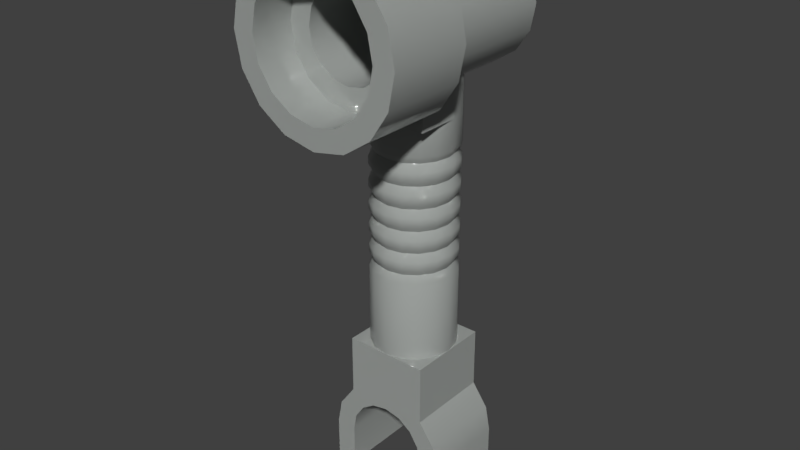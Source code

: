 # Source: robotArm.blend  (saved by Blender 2.79.0; exported with 4.5.12 LTS)
import bpy
from mathutils import Matrix  # noqa: F401  (used for matrix-valued properties, if any)

bpy.ops.wm.read_factory_settings(use_empty=True)
scene = bpy.context.scene
scene.name = 'Scene'

# ---- collections
col_collection_1 = bpy.data.collections.new('Collection 1'); scene.collection.children.link(col_collection_1)

# ---- materials (node trees are filled in below, after node groups)
mat_material_7 = bpy.data.materials.new('Material_7')
mat_material_7.alpha_threshold = 0.0
mat_material_7.use_transparent_shadow = False
mat_material_7.diffuse_color = (0.3564, 0.3763, 0.3613, 1.0)
mat_material_7.roughness = 0.5
mat_material_7.specular_intensity = 0.2

# ---- node groups
ng_lego_standard = bpy.data.node_groups.new('Lego Standard', 'ShaderNodeTree')
_s = ng_lego_standard.interface.new_socket(name='Shader', in_out='OUTPUT', socket_type='NodeSocketShader')
_s = ng_lego_standard.interface.new_socket(name='Color', in_out='INPUT', socket_type='NodeSocketColor')
_s = ng_lego_standard.interface.new_socket(name='Normal', in_out='INPUT', socket_type='NodeSocketVector')
_s.subtype = 'DIRECTION'
_N = ng_lego_standard.nodes; _L = ng_lego_standard.links
n0 = _N.new('NodeGroupInput'); n0.name = 'Group Input'; n0.location = (-250, 0)
n1 = _N.new('NodeGroupOutput'); n1.name = 'Group Output'; n1.location = (250, 0)
n2 = _N.new('ShaderNodeBsdfPrincipled'); n2.name = 'Principled BSDF'; n2.location = (0, 0)
n2.width = 150
n2.subsurface_method = 'BURLEY'
n2.inputs[2].default_value = 0.1
n2.inputs[3].default_value = 1.45
n2.inputs[8].default_value = 1.0
n2.inputs[9].default_value = (0.05, 0.05, 0.05)
n2.inputs[20].default_value = 0.0
_L.new(n0.outputs[0], n2.inputs[0])
_L.new(n0.outputs[1], n2.inputs[5])
_L.new(n2.outputs[0], n1.inputs[0])
n1.is_active_output = True

# ---- material node trees
mat_material_7.use_nodes = True; mat_material_7.node_tree.nodes.clear()
_N = mat_material_7.node_tree.nodes; _L = mat_material_7.node_tree.links
n0 = _N.new('NodeUndefined'); n0.name = 'Material'; n0.location = (0, -250)
n0.inputs[0].default_value = (0.0, 0.0, 0.0, 1.0)
n0.inputs[1].default_value = (0.0, 0.0, 0.0, 1.0)
n0.inputs[2].default_value = 0.0
n0.inputs[3].default_value = (0.0, 0.0, 0.0)
n1 = _N.new('NodeUndefined'); n1.name = 'Output'; n1.location = (400, -250)
n2 = _N.new('ShaderNodeGroup'); n2.name = 'Group'; n2.location = (0, 5)
n2.node_tree = ng_lego_standard
n2.inputs[0].default_value = (0.3564, 0.3763, 0.3613, 1.0)
n2.inputs[1].default_value = (0.0, 0.0, 0.0)
n3 = _N.new('ShaderNodeOutputMaterial'); n3.name = 'Material Output'; n3.location = (200, 0)
_L.new(n0.outputs[0], n1.inputs[0])
_L.new(n0.outputs[1], n1.inputs[1])
_L.new(n2.outputs[0], n3.inputs[0])
n3.is_active_output = True

# ---- world
world_world = bpy.data.worlds.new('World'); scene.world = world_world
world_world.color = (0.05088, 0.05088, 0.05088)
world_world.use_sun_shadow = False
world_world.sun_shadow_jitter_overblur = 0.0
world_world.cycles.sampling_method = 'MANUAL'

# ---- meshes
me_mesh_4735_dat_7 = bpy.data.meshes.new('Mesh_4735.dat_7')
me_mesh_4735_dat_7.from_pydata([(3.925, 3.98, 4.379), (3.925, -3.98, 4.379), (3.925, 3.98, 9.942), (-3.925, 3.98, 4.379), (-3.925, -3.98, 4.379), (-3.925, -3.98, 9.942), (3.925, 3.98, 35.39), (3.925, 0.0, 35.39), (-3.925, 0.0, 35.39), (-3.925, 3.98, 35.39), (3.925, 3.98, 33.04), (3.925, 3.98, 31.82), (-3.925, 3.98, 33.04), (5.439, 7.96, 42.05), (5.887, 11.94, 39.77), (5.439, 11.94, 42.05), (4.163, 7.96, 43.99), (-2.253, 7.96, 45.28), (-4.163, 7.96, 43.99), (-4.163, 11.94, 43.99), (-5.439, 7.96, 42.05), (-5.887, 7.96, 39.77), (-5.439, 7.96, 37.49), (-4.163, 7.96, 35.55), (-4.163, 11.94, 35.55), (-2.253, 11.94, 34.26), (-8.919e-08, 7.96, 33.8), (2.253, 7.96, 34.26), (4.163, 7.96, 35.55), (4.163, 11.94, 35.55), (7.85, 11.94, 39.77), (5.551, 11.94, 45.39), (3.004, 11.94, 47.12), (-5.551, 11.94, 45.39), (-7.253, 11.94, 42.81), (-7.85, 11.94, 39.77), (-5.551, 11.94, 34.15), (-3.004, 11.94, 32.42), (-8.919e-08, 11.94, 31.82), (3.004, 11.94, 32.42), (-2.253, 11.94, 45.28), (-3.004, 11.94, 47.12), (-5.439, 11.94, 42.05), (-5.887, 11.94, 39.77), (-7.253, 11.94, 36.73), (-5.439, 11.94, 37.49), (-8.919e-08, 11.94, 33.8), (2.253, 11.94, 34.26), (5.551, 11.94, 34.15), (7.253, 11.94, 36.73), (5.439, 11.94, 37.49), (7.253, 11.94, 42.81), (4.163, 11.94, 43.99), (2.253, 11.94, 45.28), (-8.919e-08, 11.94, 45.73), (-8.919e-08, 11.94, 47.72), (-8.919e-08, 7.96, 45.73), (-2.775, 7.96, 42.58), (-3.626, 7.96, 41.29), (-3.925, 7.96, 39.77), (-3.626, 7.96, 38.25), (-2.253, 7.96, 34.26), (-1.502, 7.96, 36.09), (-8.919e-08, 7.96, 35.79), (1.502, 7.96, 36.09), (2.775, 7.96, 36.96), (5.439, 7.96, 37.49), (5.887, 7.96, 39.77), (3.925, 7.96, 39.77), (3.626, 7.96, 41.29), (2.775, 7.96, 42.58), (2.253, 7.96, 45.28), (5.439, 3.98, 2.283), (5.887, 3.98, 3.815e-06), (3.626, 3.98, 1.522), (2.775, 3.98, 2.812), (-1.502, 3.98, 3.674), (-2.775, 3.98, 2.812), (-3.626, 3.98, 1.522), (5.439, -3.98, 2.283), (2.775, -3.98, 2.812), (3.626, -3.98, 1.522), (-2.775, -3.98, 2.812), (-5.439, -3.98, 2.283), (-3.925, -3.98, 3.815e-06), (-5.551, 3.98, 45.39), (-7.253, 3.98, 42.81), (-5.887, 3.98, 39.77), (-5.551, 3.98, 34.15), (-4.163, 3.98, 35.55), (-5.439, 3.98, 37.49), (-7.253, 3.98, 36.73), (-2.253, 3.98, 34.26), (-3.004, 3.98, 32.42), (7.253, 3.98, 36.73), (5.439, 3.98, 37.49), (4.163, 3.98, 35.55), (7.85, 3.98, 39.77), (5.887, 3.98, 39.77), (5.551, 3.98, 45.39), (7.253, 3.98, 42.81), (3.004, 3.98, 47.12), (-8.919e-08, 3.98, 47.72), (2.253, 3.98, 45.28), (-3.004, 3.98, 47.12), (-7.85, 3.98, 39.77), (3.004, 3.98, 32.42), (5.551, 3.98, 34.15), (1.502, 7.96, 43.44), (-8.919e-08, 7.96, 43.75), (-1.502, 7.96, 43.44), (-2.775, 7.96, 36.96), (3.626, 7.96, 38.25), (3.626, -7.96, 41.29), (2.775, -7.96, 42.58), (-2.775, -7.96, 42.58), (-3.925, -7.96, 39.77), (-1.502, -7.96, 36.09), (2.775, -7.96, 36.96), (5.439, 3.98, 42.05), (4.163, 3.98, 43.99), (4.163, -7.96, 43.99), (5.439, -7.96, 42.05), (2.253, -7.96, 45.28), (-8.919e-08, 3.98, 45.73), (-2.253, 3.98, 45.28), (-4.163, 3.98, 43.99), (-5.439, 3.98, 42.05), (-4.163, -7.96, 43.99), (-5.439, -7.96, 42.05), (-2.253, -7.96, 34.26), (-8.919e-08, 3.98, 33.8), (-8.919e-08, -7.96, 33.8), (2.253, 3.98, 34.26), (5.439, -7.96, 37.49), (-2.253, -7.96, 45.28), (-1.502, -7.96, 43.44), (-3.626, -7.96, 41.29), (-5.887, -7.96, 39.77), (-5.439, -7.96, 37.49), (-3.626, -7.96, 38.25), (-2.775, -7.96, 36.96), (-4.163, -7.96, 35.55), (-8.919e-08, -7.96, 35.79), (2.253, -7.96, 34.26), (1.502, -7.96, 36.09), (4.163, -7.96, 35.55), (5.887, -7.96, 39.77), (3.626, -7.96, 38.25), (3.925, -7.96, 39.77), (-8.919e-08, -7.96, 45.73), (-8.919e-08, -7.96, 43.75), (1.502, -7.96, 43.44), (3.925, -3.98, -3.977), (5.887, -3.98, -3.977), (5.887, -3.98, 3.815e-06), (3.925, -3.98, 3.815e-06), (3.925, 3.98, -3.977), (3.925, 3.98, 3.815e-06), (5.887, 3.98, -3.977), (-5.887, -3.98, -3.977), (-5.887, -3.98, 3.815e-06), (-3.925, 3.98, -3.977), (-3.925, -3.98, -3.977), (-5.887, 3.98, -3.977), (-3.925, 3.98, 3.815e-06), (-5.887, 3.98, 3.815e-06), (1.502, -3.98, 3.674), (1.502, 3.98, 3.674), (-8.919e-08, 3.98, 3.977), (-8.919e-08, -3.98, 3.977), (-1.502, -3.98, 3.674), (-3.626, -3.98, 1.522), (-5.439, 3.98, 2.283), (3.925, 0.0, 33.8), (-8.919e-08, -3.98, 31.82), (-8.919e-08, -3.98, 33.8), (-2.775, -2.814, 31.82), (-2.775, -2.814, 33.8), (-3.626, -1.523, 31.82), (-3.925, 0.0, 31.82), (1.502, -3.677, 33.8), (1.502, -3.677, 34.56), (2.775, -2.814, 33.8), (2.775, -2.814, 35.21), (3.626, -1.523, 33.8), (3.925, 0.0, 35.79), (3.626, -1.523, 35.64), (-1.502, -3.677, 34.56), (-1.502, -3.677, 33.8), (-2.775, -2.814, 35.21), (-3.626, -1.523, 35.64), (-3.925, 0.0, 35.79), (-3.925, 0.0, 33.8), (-3.626, -1.523, 33.8), (2.775, 2.814, 9.942), (1.502, 3.677, 31.82), (2.775, 2.814, 31.82), (-8.919e-08, 3.98, 9.942), (-1.502, 3.677, 9.942), (-2.775, 2.814, 9.942), (-3.626, 1.523, 31.82), (-3.925, 0.0, 9.942), (-1.502, -3.677, 31.82), (-8.919e-08, -3.98, 9.942), (1.502, -3.677, 31.82), (1.502, -3.677, 9.942), (2.775, -2.814, 9.942), (2.775, -2.814, 31.82), (3.626, -1.523, 31.82), (3.925, 0.0, 31.82), (3.626, 1.523, 31.82), (-8.919e-08, 3.98, 31.82), (-1.502, 3.677, 31.82), (-3.925, 3.98, 31.82), (-2.775, 2.814, 31.82), (3.925, 0.0, 9.942), (3.626, 1.523, 9.942), (1.502, 3.677, 9.942), (-3.626, 1.523, 9.942), (-3.925, 3.98, 9.942), (-3.626, -1.523, 9.942), (-1.502, -3.677, 9.942), (-2.775, -2.814, 9.942), (3.925, -3.98, 9.942), (3.626, -1.523, 9.942), (2.775, -2.814, 20.88), (1.502, 3.677, 20.88), (3.626, -1.523, 20.88), (-8.919e-08, 3.98, 20.88), (-8.919e-08, -3.98, 20.88), (-3.626, -1.523, 20.88), (-1.502, 3.677, 20.88), (3.925, 0.0, 20.88), (3.626, 1.523, 20.88), (1.502, -3.677, 20.88), (-2.775, -2.814, 20.88), (-2.775, 2.814, 20.88), (2.775, 2.814, 20.88), (-3.626, 1.523, 20.88), (-1.502, -3.677, 20.88), (-3.925, 0.0, 20.88), (2.498, -2.533, 26.35), (1.352, 3.31, 26.35), (3.264, -1.371, 26.35), (-9.664e-08, 3.582, 26.35), (-9.664e-08, -3.582, 26.35), (-3.264, -1.371, 26.35), (-1.352, 3.31, 26.35), (3.532, 0.0, 26.35), (3.264, 1.371, 26.35), (1.352, -3.31, 26.35), (-2.498, -2.533, 26.35), (-2.498, 2.533, 26.35), (2.498, 2.533, 26.35), (-3.264, 1.371, 26.35), (-1.352, -3.31, 26.35), (-3.532, 0.0, 26.35), (2.498, -2.533, 18.14), (1.352, 3.31, 18.14), (3.264, -1.371, 18.14), (-9.664e-08, 3.582, 18.14), (-9.664e-08, -3.582, 18.14), (-3.264, -1.371, 18.14), (-1.352, 3.31, 18.14), (3.532, 0.0, 18.14), (3.264, 1.371, 18.14), (1.352, -3.31, 18.14), (-2.498, -2.533, 18.14), (-2.498, 2.533, 18.14), (2.498, 2.533, 18.14), (-3.264, 1.371, 18.14), (-1.352, -3.31, 18.14), (-3.532, 0.0, 18.14), (2.775, -2.814, 23.61), (1.502, 3.677, 23.61), (3.626, -1.523, 23.61), (-8.919e-08, 3.98, 23.61), (-8.919e-08, -3.98, 23.61), (-3.626, -1.523, 23.61), (-1.502, 3.677, 23.61), (3.925, 0.0, 23.61), (3.626, 1.523, 23.61), (1.502, -3.677, 23.61), (-2.775, -2.814, 23.61), (-2.775, 2.814, 23.61), (2.775, 2.814, 23.61), (-3.626, 1.523, 23.61), (-1.502, -3.677, 23.61), (-3.925, 0.0, 23.61), (2.775, -2.814, 24.98), (1.502, 3.677, 24.98), (3.626, -1.523, 24.98), (-8.919e-08, 3.98, 24.98), (-8.919e-08, -3.98, 24.98), (-3.626, -1.523, 24.98), (-1.502, 3.677, 24.98), (3.925, 0.0, 24.98), (3.626, 1.523, 24.98), (1.502, -3.677, 24.98), (-2.775, -2.814, 24.98), (-2.775, 2.814, 24.98), (2.775, 2.814, 24.98), (-3.626, 1.523, 24.98), (-1.502, -3.677, 24.98), (-3.925, 0.0, 24.98), (2.498, -2.533, 22.25), (1.352, 3.31, 22.25), (3.264, -1.371, 22.25), (-9.664e-08, 3.582, 22.25), (-9.664e-08, -3.582, 22.25), (-3.264, -1.371, 22.25), (-1.352, 3.31, 22.25), (3.532, 0.0, 22.25), (3.264, 1.371, 22.25), (1.352, -3.31, 22.25), (-2.498, -2.533, 22.25), (-2.498, 2.533, 22.25), (2.498, 2.533, 22.25), (-3.264, 1.371, 22.25), (-1.352, -3.31, 22.25), (-3.532, 0.0, 22.25), (2.775, -2.814, 19.51), (1.502, 3.677, 19.51), (3.626, -1.523, 19.51), (-8.919e-08, 3.98, 19.51), (-8.919e-08, -3.98, 19.51), (-3.626, -1.523, 19.51), (-1.502, 3.677, 19.51), (3.925, 0.0, 19.51), (3.626, 1.523, 19.51), (1.502, -3.677, 19.51), (-2.775, -2.814, 19.51), (-2.775, 2.814, 19.51), (2.775, 2.814, 19.51), (-3.626, 1.523, 19.51), (-1.502, -3.677, 19.51), (-3.925, 0.0, 19.51), (2.775, -2.814, 29.08), (1.502, 3.677, 29.08), (3.626, -1.523, 29.08), (-8.919e-08, 3.98, 29.08), (-8.919e-08, -3.98, 29.08), (-3.626, -1.523, 29.08), (-1.502, 3.677, 29.08), (3.925, 0.0, 29.08), (3.626, 1.523, 29.08), (1.502, -3.677, 29.08), (-2.775, -2.814, 29.08), (-2.775, 2.814, 29.08), (2.775, 2.814, 29.08), (-3.626, 1.523, 29.08), (-1.502, -3.677, 29.08), (-3.925, 0.0, 29.08), (2.775, -2.814, 27.71), (1.502, 3.677, 27.71), (3.626, -1.523, 27.71), (-8.919e-08, 3.98, 27.71), (-8.919e-08, -3.98, 27.71), (-3.626, -1.523, 27.71), (-1.502, 3.677, 27.71), (3.925, 0.0, 27.71), (3.626, 1.523, 27.71), (1.502, -3.677, 27.71), (-2.775, -2.814, 27.71), (-2.775, 2.814, 27.71), (2.775, 2.814, 27.71), (-3.626, 1.523, 27.71), (-1.502, -3.677, 27.71), (-3.925, 0.0, 27.71), (2.775, -2.814, 17.46), (1.502, 3.677, 17.46), (3.626, -1.523, 17.46), (-8.919e-08, 3.98, 17.46), (-8.919e-08, -3.98, 17.46), (-3.626, -1.523, 17.46), (-1.502, 3.677, 17.46), (3.925, 0.0, 17.46), (3.626, 1.523, 17.46), (1.502, -3.677, 17.46), (-2.775, -2.814, 17.46), (-2.775, 2.814, 17.46), (2.775, 2.814, 17.46), (-3.626, 1.523, 17.46), (-1.502, -3.677, 17.46), (-3.925, 0.0, 17.46), (2.775, -2.814, 18.83), (1.502, 3.677, 18.83), (3.626, -1.523, 18.83), (-8.919e-08, 3.98, 18.83), (-8.919e-08, -3.98, 18.83), (-3.626, -1.523, 18.83), (-1.502, 3.677, 18.83), (3.925, 0.0, 18.83), (3.626, 1.523, 18.83), (1.502, -3.677, 18.83), (-2.775, -2.814, 18.83), (-2.775, 2.814, 18.83), (2.775, 2.814, 18.83), (-3.626, 1.523, 18.83), (-1.502, -3.677, 18.83), (-3.925, 0.0, 18.83), (2.498, -2.533, 20.2), (1.352, 3.31, 20.2), (3.264, -1.371, 20.2), (-9.664e-08, 3.582, 20.2), (-9.664e-08, -3.582, 20.2), (-3.264, -1.371, 20.2), (-1.352, 3.31, 20.2), (3.532, 0.0, 20.2), (3.264, 1.371, 20.2), (1.352, -3.31, 20.2), (-2.498, -2.533, 20.2), (-2.498, 2.533, 20.2), (2.498, 2.533, 20.2), (-3.264, 1.371, 20.2), (-1.352, -3.31, 20.2), (-3.532, 0.0, 20.2), (2.775, -2.814, 21.56), (1.502, 3.677, 21.56), (3.626, -1.523, 21.56), (-8.919e-08, 3.98, 21.56), (-8.919e-08, -3.98, 21.56), (-3.626, -1.523, 21.56), (-1.502, 3.677, 21.56), (3.925, 0.0, 21.56), (3.626, 1.523, 21.56), (1.502, -3.677, 21.56), (-2.775, -2.814, 21.56), (-2.775, 2.814, 21.56), (2.775, 2.814, 21.56), (-3.626, 1.523, 21.56), (-1.502, -3.677, 21.56), (-3.925, 0.0, 21.56), (2.775, -2.814, 22.93), (1.502, 3.677, 22.93), (3.626, -1.523, 22.93), (-8.919e-08, 3.98, 22.93), (-8.919e-08, -3.98, 22.93), (-3.626, -1.523, 22.93), (-1.502, 3.677, 22.93), (3.925, 0.0, 22.93), (3.626, 1.523, 22.93), (1.502, -3.677, 22.93), (-2.775, -2.814, 22.93), (-2.775, 2.814, 22.93), (2.775, 2.814, 22.93), (-3.626, 1.523, 22.93), (-1.502, -3.677, 22.93), (-3.925, 0.0, 22.93), (2.498, -2.533, 24.3), (1.352, 3.31, 24.3), (3.264, -1.371, 24.3), (-9.664e-08, 3.582, 24.3), (-9.664e-08, -3.582, 24.3), (-3.264, -1.371, 24.3), (-1.352, 3.31, 24.3), (3.532, 0.0, 24.3), (3.264, 1.371, 24.3), (1.352, -3.31, 24.3), (-2.498, -2.533, 24.3), (-2.498, 2.533, 24.3), (2.498, 2.533, 24.3), (-3.264, 1.371, 24.3), (-1.352, -3.31, 24.3), (-3.532, 0.0, 24.3), (2.775, -2.814, 25.66), (1.502, 3.677, 25.66), (3.626, -1.523, 25.66), (-8.919e-08, 3.98, 25.66), (-8.919e-08, -3.98, 25.66), (-3.626, -1.523, 25.66), (-1.502, 3.677, 25.66), (3.925, 0.0, 25.66), (3.626, 1.523, 25.66), (1.502, -3.677, 25.66), (-2.775, -2.814, 25.66), (-2.775, 2.814, 25.66), (2.775, 2.814, 25.66), (-3.626, 1.523, 25.66), (-1.502, -3.677, 25.66), (-3.925, 0.0, 25.66), (2.775, -2.814, 27.03), (1.502, 3.677, 27.03), (3.626, -1.523, 27.03), (-8.919e-08, 3.98, 27.03), (-8.919e-08, -3.98, 27.03), (-3.626, -1.523, 27.03), (-1.502, 3.677, 27.03), (3.925, 0.0, 27.03), (3.626, 1.523, 27.03), (1.502, -3.677, 27.03), (-2.775, -2.814, 27.03), (-2.775, 2.814, 27.03), (2.775, 2.814, 27.03), (-3.626, 1.523, 27.03), (-1.502, -3.677, 27.03), (-3.925, 0.0, 27.03), (2.498, -2.533, 28.4), (1.352, 3.31, 28.4), (3.264, -1.371, 28.4), (-9.664e-08, 3.582, 28.4), (-9.664e-08, -3.582, 28.4), (-3.264, -1.371, 28.4), (-1.352, 3.31, 28.4), (3.532, 0.0, 28.4), (3.264, 1.371, 28.4), (1.352, -3.31, 28.4), (-2.498, -2.533, 28.4), (-2.498, 2.533, 28.4), (2.498, 2.533, 28.4), (-3.264, 1.371, 28.4), (-1.352, -3.31, 28.4), (-3.532, 0.0, 28.4)], [], [(3, 220, 198, 2, 0, 75, 168, 169, 76, 77), (2, 224, 1, 0), (3, 4, 5, 220), (6, 7, 210, 11), (214, 180, 8, 9), (10, 11, 212), (212, 214, 12), (67, 13, 15, 14), (13, 16, 52, 15), (16, 71, 53, 52), (71, 56, 54, 53), (56, 17, 40, 54), (17, 18, 19, 40), (18, 20, 42, 19), (20, 21, 43, 42), (21, 22, 45, 43), (22, 23, 24, 45), (23, 61, 25, 24), (61, 26, 46, 25), (26, 27, 47, 46), (27, 28, 29, 47), (28, 66, 50, 29), (66, 67, 14, 50), (104, 102, 55, 41), (113, 114, 70, 69), (99, 100, 51, 31), (91, 105, 35, 44), (88, 91, 44, 36), (49, 94, 107, 48), (100, 97, 30, 51), (97, 94, 49, 30), (32, 101, 99, 31), (105, 86, 34, 35), (33, 85, 104, 41), (107, 106, 39, 48), (102, 101, 32, 55), (37, 93, 88, 36), (86, 85, 33, 34), (106, 212, 38, 39), (55, 54, 40, 41), (41, 40, 19, 33), (33, 19, 42, 34), (34, 42, 43, 35), (35, 43, 45, 44), (44, 45, 24, 36), (36, 24, 25, 37), (37, 25, 46, 38), (38, 46, 47, 39), (39, 47, 29, 48), (48, 29, 50, 49), (49, 50, 14, 30), (30, 14, 15, 51), (51, 15, 52, 31), (31, 52, 53, 32), (32, 53, 54, 55), (56, 109, 110, 17), (17, 110, 57, 18), (18, 57, 58, 20), (20, 58, 59, 21), (21, 59, 60, 22), (22, 60, 111, 23), (23, 111, 62, 61), (61, 62, 63, 26), (26, 63, 64, 27), (27, 64, 65, 28), (28, 65, 112, 66), (66, 112, 68, 67), (67, 68, 69, 13), (13, 69, 70, 16), (16, 70, 108, 71), (71, 108, 109, 56), (158, 74, 72, 73), (74, 75, 0, 72), (77, 78, 173, 3), (78, 165, 166, 173), (155, 79, 81, 156), (79, 1, 80, 81), (4, 83, 172, 82), (83, 161, 84, 172), (104, 125, 124, 102), (85, 126, 125, 104), (86, 127, 126, 85), (105, 87, 127, 86), (91, 90, 87, 105), (88, 89, 90, 91), (93, 92, 89, 88), (212, 131, 92, 93), (106, 133, 131, 212), (107, 96, 133, 106), (94, 95, 96, 107), (97, 98, 95, 94), (100, 119, 98, 97), (99, 120, 119, 100), (101, 103, 120, 99), (102, 124, 103, 101), (140, 141, 111, 60), (115, 137, 58, 57), (145, 118, 65, 64), (148, 149, 68, 112), (149, 113, 69, 68), (152, 151, 109, 108), (143, 145, 64, 63), (118, 148, 112, 65), (136, 115, 57, 110), (116, 140, 60, 59), (137, 116, 59, 58), (141, 117, 62, 111), (151, 136, 110, 109), (114, 152, 108, 70), (117, 143, 63, 62), (98, 119, 122, 147), (119, 120, 121, 122), (120, 103, 123, 121), (103, 124, 150, 123), (124, 125, 135, 150), (125, 126, 128, 135), (126, 127, 129, 128), (127, 87, 138, 129), (87, 90, 139, 138), (90, 89, 142, 139), (89, 92, 130, 142), (92, 131, 132, 130), (131, 133, 144, 132), (133, 96, 146, 144), (96, 95, 134, 146), (95, 98, 147, 134), (135, 136, 151, 150), (128, 115, 136, 135), (129, 137, 115, 128), (138, 116, 137, 129), (139, 140, 116, 138), (142, 141, 140, 139), (130, 117, 141, 142), (132, 143, 117, 130), (144, 145, 143, 132), (146, 118, 145, 144), (134, 148, 118, 146), (147, 149, 148, 134), (122, 113, 149, 147), (121, 114, 113, 122), (123, 152, 114, 121), (150, 151, 152, 123), (157, 159, 154, 153), (154, 155, 156, 153), (159, 73, 155, 154), (157, 158, 73, 159), (153, 156, 158, 157), (164, 162, 163, 160), (163, 84, 161, 160), (162, 165, 84, 163), (164, 166, 165, 162), (160, 161, 166, 164), (158, 156, 81, 74), (74, 81, 80, 75), (75, 80, 167, 168), (168, 167, 170, 169), (169, 170, 171, 76), (76, 171, 82, 77), (77, 82, 172, 78), (78, 172, 84, 165), (72, 79, 155, 73), (0, 1, 79, 72), (173, 83, 4, 3), (166, 161, 83, 173), (210, 174, 185, 209), (209, 185, 183, 208), (208, 183, 181, 205), (205, 181, 176, 175), (175, 176, 189, 203), (203, 189, 178, 177), (177, 178, 194, 179), (179, 194, 193, 180), (176, 181, 182), (181, 183, 184, 182), (183, 185, 187, 184), (185, 174, 186, 187), (188, 189, 176), (188, 190, 178, 189), (190, 191, 194, 178), (191, 192, 193, 194), (345, 346, 211, 210), (346, 350, 197, 211), (350, 339, 196, 197), (339, 341, 212, 196), (341, 344, 213, 212), (344, 349, 215, 213), (349, 351, 201, 215), (351, 353, 180, 201), (353, 343, 179, 180), (343, 348, 177, 179), (348, 352, 203, 177), (352, 342, 175, 203), (342, 347, 205, 175), (347, 338, 208, 205), (338, 340, 209, 208), (340, 345, 210, 209), (11, 210, 211), (11, 211, 197), (11, 197, 196), (11, 196, 212), (214, 212, 213), (214, 213, 215), (214, 215, 201), (214, 201, 180), (217, 216, 2), (195, 217, 2), (218, 195, 2), (198, 218, 2), (199, 198, 220), (200, 199, 220), (219, 200, 220), (202, 219, 220), (221, 202, 5), (223, 221, 5), (222, 223, 5), (204, 222, 5), (206, 204, 224), (207, 206, 224), (225, 207, 224), (216, 225, 224), (404, 409, 233, 228), (402, 404, 228, 226), (411, 402, 226, 235), (406, 411, 235, 230), (416, 406, 230, 240), (412, 416, 240, 236), (407, 412, 236, 231), (417, 407, 231, 241), (415, 417, 241, 239), (413, 415, 239, 237), (408, 413, 237, 232), (405, 408, 232, 229), (403, 405, 229, 227), (414, 403, 227, 238), (410, 414, 238, 234), (409, 410, 234, 233), (468, 473, 249, 244), (466, 468, 244, 242), (475, 466, 242, 251), (470, 475, 251, 246), (480, 470, 246, 256), (476, 480, 256, 252), (471, 476, 252, 247), (481, 471, 247, 257), (479, 481, 257, 255), (477, 479, 255, 253), (472, 477, 253, 248), (469, 472, 248, 245), (467, 469, 245, 243), (478, 467, 243, 254), (474, 478, 254, 250), (473, 474, 250, 249), (195, 382, 378, 217), (218, 371, 382, 195), (198, 373, 371, 218), (199, 376, 373, 198), (200, 381, 376, 199), (219, 383, 381, 200), (202, 385, 383, 219), (221, 375, 385, 202), (223, 380, 375, 221), (222, 384, 380, 223), (204, 374, 384, 222), (206, 379, 374, 204), (207, 370, 379, 206), (225, 372, 370, 207), (216, 377, 372, 225), (377, 378, 266, 265), (378, 382, 270, 266), (382, 371, 259, 270), (371, 373, 261, 259), (373, 376, 264, 261), (376, 381, 269, 264), (381, 383, 271, 269), (383, 385, 273, 271), (385, 375, 263, 273), (375, 380, 268, 263), (380, 384, 272, 268), (384, 374, 262, 272), (374, 379, 267, 262), (379, 370, 258, 267), (370, 372, 260, 258), (372, 377, 265, 260), (441, 442, 282, 281), (442, 446, 286, 282), (446, 435, 275, 286), (435, 437, 277, 275), (437, 440, 280, 277), (440, 445, 285, 280), (445, 447, 287, 285), (447, 449, 289, 287), (449, 439, 279, 289), (439, 444, 284, 279), (444, 448, 288, 284), (448, 438, 278, 288), (438, 443, 283, 278), (443, 434, 274, 283), (434, 436, 276, 274), (436, 441, 281, 276), (457, 458, 298, 297), (458, 462, 302, 298), (462, 451, 291, 302), (451, 453, 293, 291), (453, 456, 296, 293), (456, 461, 301, 296), (461, 463, 303, 301), (463, 465, 305, 303), (465, 455, 295, 305), (455, 460, 300, 295), (460, 464, 304, 300), (464, 454, 294, 304), (454, 459, 299, 294), (459, 450, 290, 299), (450, 452, 292, 290), (452, 457, 297, 292), (420, 425, 313, 308), (418, 420, 308, 306), (427, 418, 306, 315), (422, 427, 315, 310), (432, 422, 310, 320), (428, 432, 320, 316), (423, 428, 316, 311), (433, 423, 311, 321), (431, 433, 321, 319), (429, 431, 319, 317), (424, 429, 317, 312), (421, 424, 312, 309), (419, 421, 309, 307), (430, 419, 307, 318), (426, 430, 318, 314), (425, 426, 314, 313), (393, 394, 330, 329), (394, 398, 334, 330), (398, 387, 323, 334), (387, 389, 325, 323), (389, 392, 328, 325), (392, 397, 333, 328), (397, 399, 335, 333), (399, 401, 337, 335), (401, 391, 327, 337), (391, 396, 332, 327), (396, 400, 336, 332), (400, 390, 326, 336), (390, 395, 331, 326), (395, 386, 322, 331), (386, 388, 324, 322), (388, 393, 329, 324), (500, 505, 345, 340), (498, 500, 340, 338), (507, 498, 338, 347), (502, 507, 347, 342), (512, 502, 342, 352), (508, 512, 352, 348), (503, 508, 348, 343), (513, 503, 343, 353), (511, 513, 353, 351), (509, 511, 351, 349), (504, 509, 349, 344), (501, 504, 344, 341), (499, 501, 341, 339), (510, 499, 339, 350), (506, 510, 350, 346), (505, 506, 346, 345), (489, 490, 362, 361), (490, 494, 366, 362), (494, 483, 355, 366), (483, 485, 357, 355), (485, 488, 360, 357), (488, 493, 365, 360), (493, 495, 367, 365), (495, 497, 369, 367), (497, 487, 359, 369), (487, 492, 364, 359), (492, 496, 368, 364), (496, 486, 358, 368), (486, 491, 363, 358), (491, 482, 354, 363), (482, 484, 356, 354), (484, 489, 361, 356), (217, 378, 377, 216), (260, 265, 393, 388), (258, 260, 388, 386), (267, 258, 386, 395), (262, 267, 395, 390), (272, 262, 390, 400), (268, 272, 400, 396), (263, 268, 396, 391), (273, 263, 391, 401), (271, 273, 401, 399), (269, 271, 399, 397), (264, 269, 397, 392), (261, 264, 392, 389), (259, 261, 389, 387), (270, 259, 387, 398), (266, 270, 398, 394), (265, 266, 394, 393), (329, 330, 410, 409), (330, 334, 414, 410), (334, 323, 403, 414), (323, 325, 405, 403), (325, 328, 408, 405), (328, 333, 413, 408), (333, 335, 415, 413), (335, 337, 417, 415), (337, 327, 407, 417), (327, 332, 412, 407), (332, 336, 416, 412), (336, 326, 406, 416), (326, 331, 411, 406), (331, 322, 402, 411), (322, 324, 404, 402), (324, 329, 409, 404), (233, 234, 426, 425), (234, 238, 430, 426), (238, 227, 419, 430), (227, 229, 421, 419), (229, 232, 424, 421), (232, 237, 429, 424), (237, 239, 431, 429), (239, 241, 433, 431), (241, 231, 423, 433), (231, 236, 428, 423), (236, 240, 432, 428), (240, 230, 422, 432), (230, 235, 427, 422), (235, 226, 418, 427), (226, 228, 420, 418), (228, 233, 425, 420), (308, 313, 441, 436), (306, 308, 436, 434), (315, 306, 434, 443), (310, 315, 443, 438), (320, 310, 438, 448), (316, 320, 448, 444), (311, 316, 444, 439), (321, 311, 439, 449), (319, 321, 449, 447), (317, 319, 447, 445), (312, 317, 445, 440), (309, 312, 440, 437), (307, 309, 437, 435), (318, 307, 435, 446), (314, 318, 446, 442), (313, 314, 442, 441), (276, 281, 457, 452), (274, 276, 452, 450), (283, 274, 450, 459), (278, 283, 459, 454), (288, 278, 454, 464), (284, 288, 464, 460), (279, 284, 460, 455), (289, 279, 455, 465), (287, 289, 465, 463), (285, 287, 463, 461), (280, 285, 461, 456), (277, 280, 456, 453), (275, 277, 453, 451), (286, 275, 451, 462), (282, 286, 462, 458), (281, 282, 458, 457), (297, 298, 474, 473), (298, 302, 478, 474), (302, 291, 467, 478), (291, 293, 469, 467), (293, 296, 472, 469), (296, 301, 477, 472), (301, 303, 479, 477), (303, 305, 481, 479), (305, 295, 471, 481), (295, 300, 476, 471), (300, 304, 480, 476), (304, 294, 470, 480), (294, 299, 475, 470), (299, 290, 466, 475), (290, 292, 468, 466), (292, 297, 473, 468), (244, 249, 489, 484), (242, 244, 484, 482), (251, 242, 482, 491), (246, 251, 491, 486), (256, 246, 486, 496), (252, 256, 496, 492), (247, 252, 492, 487), (257, 247, 487, 497), (255, 257, 497, 495), (253, 255, 495, 493), (248, 253, 493, 488), (245, 248, 488, 485), (243, 245, 485, 483), (254, 243, 483, 494), (250, 254, 494, 490), (249, 250, 490, 489), (361, 362, 506, 505), (362, 366, 510, 506), (366, 355, 499, 510), (355, 357, 501, 499), (357, 360, 504, 501), (360, 365, 509, 504), (365, 367, 511, 509), (367, 369, 513, 511), (369, 359, 503, 513), (359, 364, 508, 503), (364, 368, 512, 508), (368, 358, 502, 512), (358, 363, 507, 502), (363, 354, 498, 507), (354, 356, 500, 498), (356, 361, 505, 500), (212, 93, 37, 38), (4, 82, 171, 170, 167, 80, 1, 224, 204, 5)])
me_mesh_4735_dat_7.polygons.foreach_set('use_smooth', [True] * 510)
_k = set([(0, 2), (0, 72), (1, 79), (1, 224), (2, 224), (3, 173), (3, 220), (4, 5), (4, 83), (5, 220), (6, 7), (6, 11), (8, 9), (9, 214), (11, 210), (13, 16), (13, 67), (14, 15), (14, 50), (15, 52), (16, 71), (17, 18), (17, 56), (18, 20), (19, 40), (19, 42), (20, 21), (21, 22), (22, 23), (23, 61), (24, 25), (24, 45), (25, 46), (26, 27), (26, 61), (27, 28), (28, 66), (29, 47), (29, 50), (30, 49), (30, 51), (31, 32), (31, 51), (32, 55), (33, 34), (33, 41), (34, 35), (35, 44), (36, 37), (36, 44), (37, 38), (38, 39), (39, 48), (40, 54), (41, 55), (42, 43), (43, 45), (46, 47), (48, 49), (52, 53), (53, 54), (56, 71), (57, 58), (57, 110), (58, 59), (59, 60), (60, 111), (62, 63), (62, 111), (63, 64), (64, 65), (65, 112), (66, 67), (68, 69), (68, 112), (69, 70), (70, 108), (72, 73), (73, 159), (74, 75), (74, 158), (75, 168), (76, 77), (76, 169), (77, 78), (78, 165), (79, 155), (80, 81), (80, 167), (81, 156), (82, 171), (82, 172), (83, 161), (84, 163), (84, 172), (85, 86), (85, 104), (86, 105), (87, 90), (87, 127), (88, 91), (88, 93), (89, 90), (89, 92), (91, 105), (92, 131), (93, 212), (94, 97), (94, 107), (95, 96), (95, 98), (96, 133), (97, 100), (98, 119), (99, 100), (99, 101), (101, 102), (102, 104), (103, 120), (103, 124), (106, 107), (106, 212), (108, 109), (109, 110), (113, 114), (113, 149), (114, 152), (115, 136), (115, 137), (116, 137), (116, 140), (117, 141), (117, 143), (118, 145), (118, 148), (119, 120), (121, 122), (121, 123), (122, 147), (123, 150), (124, 125), (125, 126), (126, 127), (128, 129), (128, 135), (129, 138), (130, 132), (130, 142), (131, 133), (132, 144), (134, 146), (134, 147), (135, 150), (136, 151), (138, 139), (139, 142), (140, 141), (143, 145), (144, 146), (148, 149), (151, 152), (153, 154), (153, 156), (153, 157), (154, 155), (154, 159), (157, 158), (157, 159), (160, 161), (160, 163), (160, 164), (162, 163), (162, 164), (162, 165), (164, 166), (166, 173), (167, 170), (168, 169), (170, 171), (180, 201), (180, 214), (195, 217), (195, 218), (196, 197), (196, 212), (197, 211), (198, 199), (198, 218), (199, 200), (200, 219), (201, 215), (202, 219), (202, 221), (204, 206), (204, 222), (206, 207), (207, 225), (210, 211), (212, 213), (213, 215), (216, 217), (216, 225), (221, 223), (222, 223)])
me_mesh_4735_dat_7.attributes.new('sharp_edge', 'BOOLEAN', 'EDGE').data.foreach_set('value', [ (min(e.vertices), max(e.vertices)) in _k for e in me_mesh_4735_dat_7.edges])
me_mesh_4735_dat_7.materials.append(mat_material_7)
me_mesh_4735_dat_7.use_remesh_preserve_volume = False
me_mesh_4735_dat_7.use_remesh_preserve_attributes = False
me_mesh_4735_dat_7.use_mirror_vertex_groups = False
me_mesh_4735_dat_7.update()

# ---- objects
ob_00028_4735_dat = bpy.data.objects.new('00028_4735.dat', me_mesh_4735_dat_7)

# ---- transforms, parenting, visibility, modifiers, constraints
ob_00028_4735_dat.location = (0.0, 0.0, 0.0)
ob_00028_4735_dat.rotation_euler = (-7.21e-08, 4.098e-07, -3.142)
ob_00028_4735_dat.scale = (1.0, 1.0, 1.0)
ob_00028_4735_dat.lineart.crease_threshold = 0.0
_m = ob_00028_4735_dat.modifiers.new('Edge Split', 'EDGE_SPLIT')

# ---- collection membership
col_collection_1.objects.link(ob_00028_4735_dat)

# ---- scene / render settings (as saved in the file)
scene.frame_start = 1; scene.frame_end = 250; scene.frame_set(1)
scene.render.engine = 'BLENDER_EEVEE_NEXT'
scene.render.resolution_percentage = 50
scene.render.dither_intensity = 0.0
scene.cycles.use_denoising = False
scene.cycles.samples = 128
scene.cycles.sampling_pattern = 'TABULATED_SOBOL'
scene.cycles.use_adaptive_sampling = False
scene.cycles.use_light_tree = False
scene.cycles.blur_glossy = 0.0
scene.cycles.sample_clamp_indirect = 0.0
scene.view_settings.view_transform = 'Standard'
bpy.context.view_layer.update()

# ---- added for rendering (the .blend has no active camera and no usable light): camera, sun
cam_auto = bpy.data.cameras.new('AutoCamera')
cam_auto.lens = 50.0
cam_auto.sensor_width = 36.0
cam_auto.clip_end = 1000.0
ob_auto_camera = bpy.data.objects.new('AutoCamera', cam_auto)
scene.collection.objects.link(ob_auto_camera)
ob_auto_camera.location = (53.2742, -65.9192, 64.4924)
ob_auto_camera.rotation_euler = (1.09748, -7.21219e-08, 0.694738)
scene.camera = ob_auto_camera
light_auto_sun = bpy.data.lights.new('AutoSun', 'SUN')
light_auto_sun.energy = 3.0
light_auto_sun.angle = 0.0523599
ob_auto_sun = bpy.data.objects.new('AutoSun', light_auto_sun)
scene.collection.objects.link(ob_auto_sun)
ob_auto_sun.rotation_euler = (0.872665, 0.174533, 0.523599)
bpy.context.view_layer.update()
